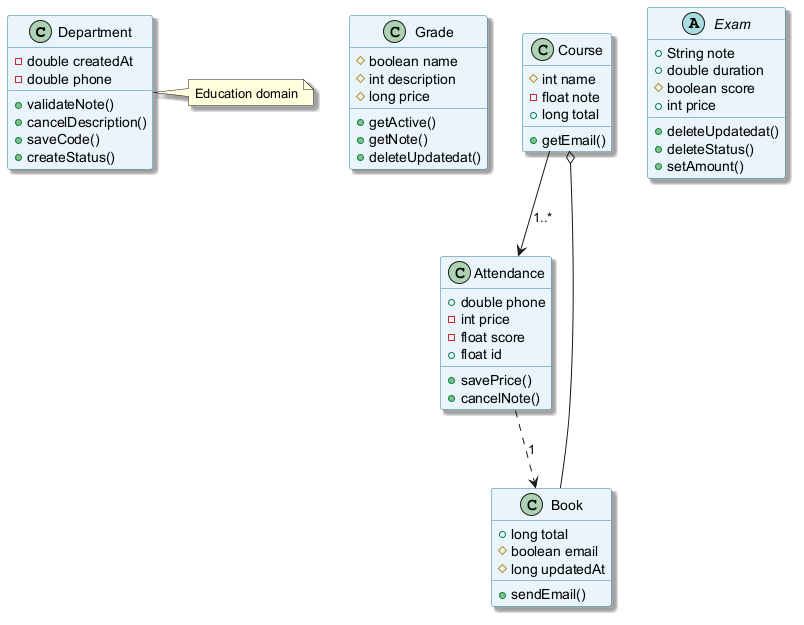

The diagram above was rendered by PlantUML. Its source (embedded in the PNG):
@startuml
skinparam backgroundColor #FFFFFF
skinparam classBackgroundColor #E8F4FA
skinparam classBorderColor #2C7DA0
skinparam shadowing true
class Department {
  -double createdAt
  -double phone
  +validateNote()
  +cancelDescription()
  +saveCode()
  +createStatus()
}
class Grade {
  #boolean name
  #int description
  #long price
  +getActive()
  +getNote()
  +deleteUpdatedat()
}
class Course {
  #int name
  -float note
  +long total
  +getEmail()
}
class Book {
  +long total
  #boolean email
  #long updatedAt
  +sendEmail()
}
class Attendance {
  +double phone
  -int price
  -float score
  +float id
  +savePrice()
  +cancelNote()
}
abstract class Exam {
  +String note
  +double duration
  #boolean score
  +int price
  +deleteUpdatedat()
  +deleteStatus()
  +setAmount()
}
Attendance ..> Book : "1"
Book --o Course
Course --> Attendance : "1..*"
note right of Department : Education domain
@enduml